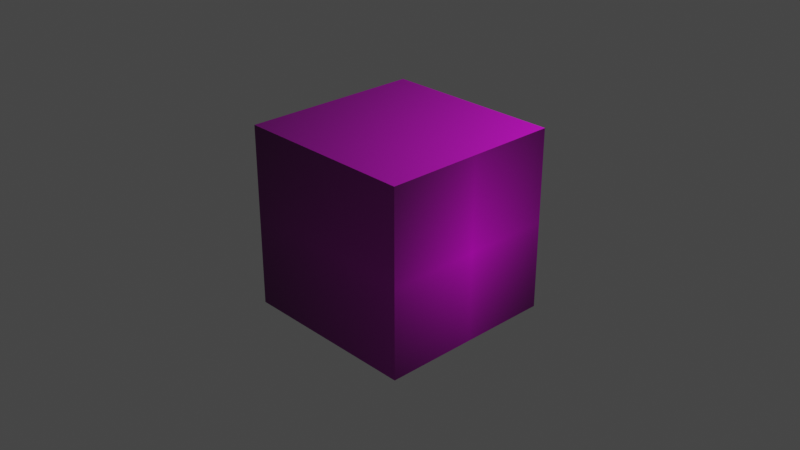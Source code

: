 # Source: box.blend  (saved by Blender 2.82.7; exported with 4.5.12 LTS)
import bpy
from mathutils import Matrix  # noqa: F401  (used for matrix-valued properties, if any)

bpy.ops.wm.read_factory_settings(use_empty=True)
scene = bpy.context.scene
scene.name = 'Scene'

# ---- collections
col_collection = bpy.data.collections.new('Collection'); scene.collection.children.link(col_collection)

# ---- images (referenced by path relative to the original .blend; pixels are not part of the script)
import os
ASSET_DIR = os.environ.get("B2B_ASSET_DIR", "")  # directory of the original .blend (textures are referenced by path, not embedded)
HERE = os.path.dirname(os.path.abspath(__file__))  # packed textures are extracted next to this script under _unpacked/

def load_image(name, relpath, width, height, colorspace="sRGB"):
    """Load a texture the original file referenced (path relative to the .blend, or extracted next to this script)."""
    p = next((c for c in (os.path.join(HERE, relpath), os.path.join(ASSET_DIR, relpath)) if relpath and os.path.exists(c)), "")
    if p:
        img = bpy.data.images.load(p, check_existing=True)
        img.name = name
    else:  # same state as the original file: an image datablock whose file is absent (Cycles renders it pink)
        img = bpy.data.images.new(name, width, height)
        img.source = "FILE"
        img.filepath = "//" + (relpath or name)
    img.colorspace_settings.name = colorspace
    return img
img_pincer_housing2_png = load_image('PINCER_HOUSING2.png', 'PINCER_HOUSING2.png', 1024, 1024, 'sRGB')

# ---- materials (node trees are filled in below, after node groups)
mat_material = bpy.data.materials.new('Material')
mat_material.alpha_threshold = 0.0
mat_material.use_transparent_shadow = False
mat_material.line_color = (0.0, 0.0, 0.0, 1.0)
mat_material_001 = bpy.data.materials.new('Material.001')
mat_material_001.use_transparent_shadow = False

# ---- material node trees
mat_material.use_nodes = True; mat_material.node_tree.nodes.clear()
_N = mat_material.node_tree.nodes; _L = mat_material.node_tree.links
n0 = _N.new('ShaderNodeOutputMaterial'); n0.name = 'Material Output'; n0.location = (300, 300)
n1 = _N.new('ShaderNodeBsdfPrincipled'); n1.name = 'Principled BSDF'; n1.location = (10, 300)
n1.distribution = 'GGX'
n1.subsurface_method = 'BURLEY'
n1.inputs[2].default_value = 0.4
n1.inputs[3].default_value = 1.45
n1.inputs[27].default_value = (0.0, 0.0, 0.0, 1.0)
n1.inputs[28].default_value = 1.0
_L.new(n1.outputs[0], n0.inputs[0])
n0.is_active_output = True
mat_material_001.use_nodes = True; mat_material_001.node_tree.nodes.clear()
_N = mat_material_001.node_tree.nodes; _L = mat_material_001.node_tree.links
n0 = _N.new('ShaderNodeOutputMaterial'); n0.name = 'Material Output'; n0.location = (300, 300)
n1 = _N.new('ShaderNodeBsdfPrincipled'); n1.name = 'Principled BSDF'; n1.location = (10, 300)
n1.distribution = 'GGX'
n1.subsurface_method = 'BURLEY'
n1.inputs[3].default_value = 1.45
n1.inputs[27].default_value = (0.0, 0.0, 0.0, 1.0)
n1.inputs[28].default_value = 1.0
n2 = _N.new('ShaderNodeTexImage'); n2.name = 'Image Texture'; n2.location = (-280, 280)
n2.image = img_pincer_housing2_png
n2.extension = 'CLIP'
_L.new(n1.outputs[0], n0.inputs[0])
_L.new(n2.outputs[0], n1.inputs[0])
n0.is_active_output = True

# ---- world
world_world = bpy.data.worlds.new('World'); scene.world = world_world
world_world.use_nodes = True; world_world.node_tree.nodes.clear()
_N = world_world.node_tree.nodes; _L = world_world.node_tree.links
n0 = _N.new('ShaderNodeOutputWorld'); n0.name = 'World Output'; n0.location = (300, 300)
n1 = _N.new('ShaderNodeBackground'); n1.name = 'Background'; n1.location = (10, 300)
n1.inputs[0].default_value = (0.05088, 0.05088, 0.05088, 1.0)
_L.new(n1.outputs[0], n0.inputs[0])
n0.is_active_output = True
world_world.color = (0.05088, 0.05088, 0.05088)
world_world.use_sun_shadow = False
world_world.sun_shadow_jitter_overblur = 0.0

# ---- cameras
cam_camera = bpy.data.cameras.new('Camera')
cam_camera.clip_end = 100.0
cam_camera.ortho_scale = 7.314

# ---- lights
light_light = bpy.data.lights.new('Light', 'POINT')
light_light.transmission_factor = 0.0
light_light.energy = 1000.0
light_light.shadow_soft_size = 0.1
light_light.shadow_maximum_resolution = 0.006
light_light.use_absolute_resolution = True

# ---- meshes
me_cube = bpy.data.meshes.new('Cube')
me_cube.from_pydata([(1.0, 1.0, 1.0), (1.0, 1.0, -1.0), (1.0, -1.0, 1.0), (1.0, -1.0, -1.0), (-1.0, 1.0, 1.0), (-1.0, 1.0, -1.0), (-1.0, -1.0, 1.0), (-1.0, -1.0, -1.0)], [], [(0, 4, 6, 2), (3, 2, 6, 7), (7, 6, 4, 5), (5, 1, 3, 7), (1, 0, 2, 3), (5, 4, 0, 1)])
me_cube.polygons.foreach_set('material_index', [1, 1, 0, 1, 1, 1])
_uv = me_cube.uv_layers.new(name='UVMap')
_uv.uv.foreach_set('vector', [0.625, 0.5, 0.875, 0.5, 0.875, 0.75, 0.625, 0.75, 0.375, 0.75, 0.625, 0.75, 0.625, 1.0, 0.375, 1.0, 0.375, 0.0, 0.625, 0.0, 0.625, 0.25, 0.375, 0.25, 0.125, 0.5, 0.375, 0.5, 0.375, 0.75, 0.125, 0.75, 0.08682, 0.08632, 0.9279, 0.08632, 0.9279, 0.9274, 0.08682, 0.9274, 0.375, 0.25, 0.625, 0.25, 0.625, 0.5, 0.375, 0.5])
me_cube.materials.append(mat_material)
me_cube.materials.append(mat_material_001)
me_cube.use_remesh_preserve_volume = False
me_cube.use_remesh_preserve_attributes = False
me_cube.use_mirror_vertex_groups = False
me_cube.update()

# ---- objects
ob_cube = bpy.data.objects.new('Cube', me_cube)
ob_light = bpy.data.objects.new('Light', light_light)
ob_camera = bpy.data.objects.new('Camera', cam_camera)

# ---- transforms, parenting, visibility, modifiers, constraints
ob_cube.location = (0.0, 0.0, 0.0)
ob_cube.lock_rotations_4d = False
ob_cube.empty_display_type = 'ARROWS'
ob_cube.lineart.crease_threshold = 0.0
ob_light.location = (4.076, 1.005, 5.904)
ob_light.rotation_euler = (0.6503, 0.05522, 1.866)
ob_light.lock_rotations_4d = False
ob_light.empty_display_type = 'ARROWS'
ob_light.color = (0.0, 0.0, 0.0, 0.0)
ob_light.lineart.crease_threshold = 0.0
ob_camera.location = (7.359, -6.926, 4.958)
ob_camera.rotation_euler = (1.109, 0.0, 0.8149)
ob_camera.lock_rotations_4d = False
ob_camera.empty_display_type = 'ARROWS'
ob_camera.color = (0.0, 0.0, 0.0, 0.0)
ob_camera.display_type = 'WIRE'
ob_camera.lineart.crease_threshold = 0.0

# ---- collection membership
col_collection.objects.link(ob_cube)
col_collection.objects.link(ob_light)
col_collection.objects.link(ob_camera)

# ---- scene / render settings (as saved in the file)
scene.camera = ob_camera
scene.frame_start = 1; scene.frame_end = 250; scene.frame_set(1)
scene.render.engine = 'BLENDER_EEVEE_NEXT'
scene.cycles.use_denoising = False
scene.cycles.samples = 128
scene.cycles.sampling_pattern = 'TABULATED_SOBOL'
scene.cycles.use_adaptive_sampling = False
scene.cycles.use_light_tree = False
scene.view_settings.view_transform = 'Filmic'
bpy.context.view_layer.update()
